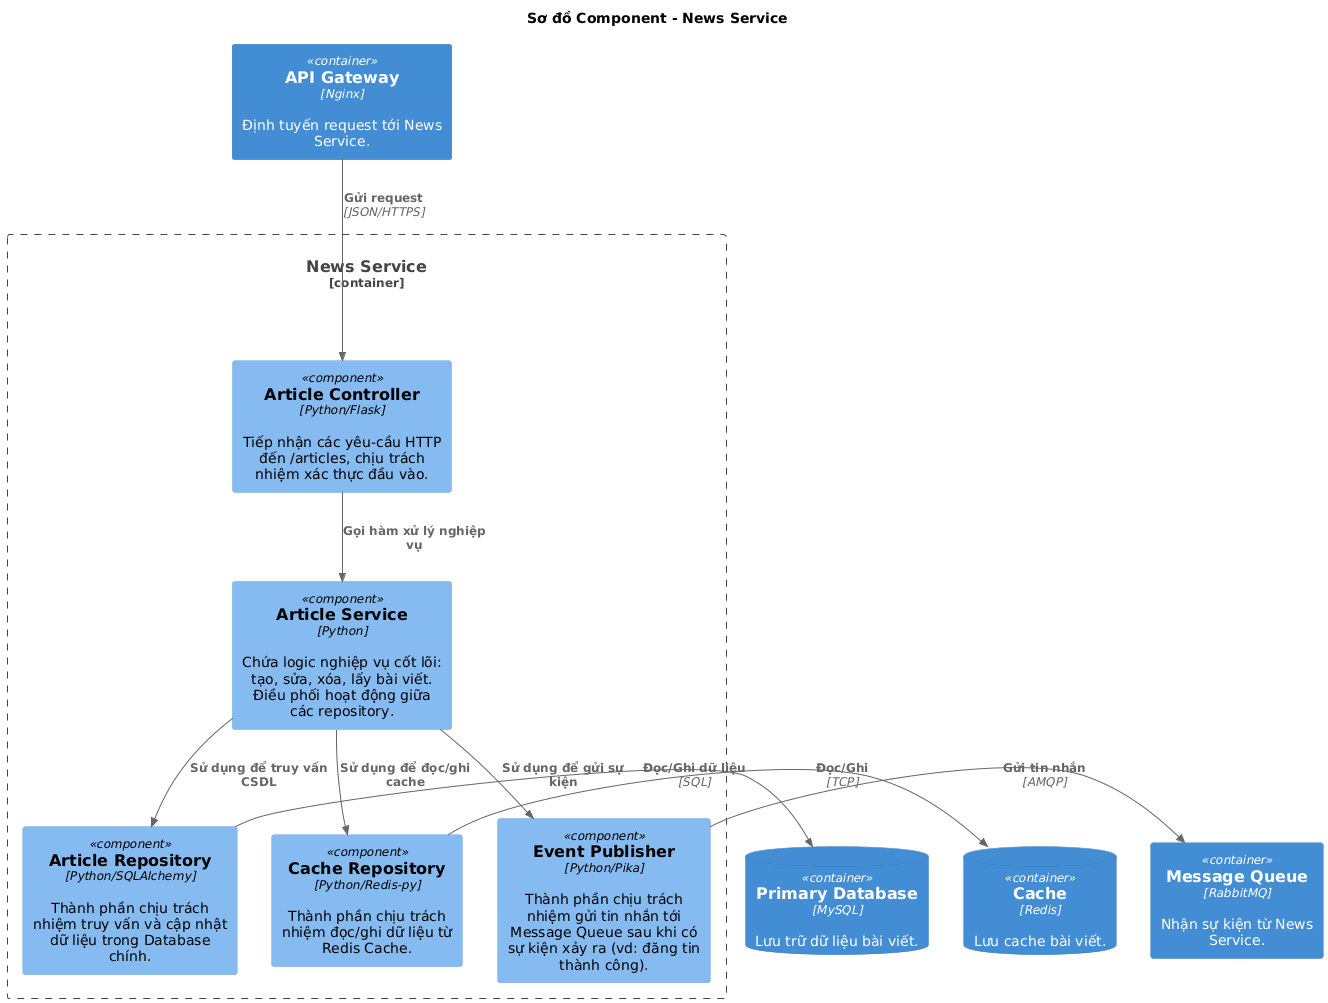

The diagram above was rendered by PlantUML. Its source (embedded in the PNG):
@startuml
!include <C4/C4_Component.puml>

title Sơ đồ Component - News Service

' --- Các đối tượng bên ngoài container này ---
Container(api_gateway, "API Gateway", "Nginx", "Định tuyến request tới News Service.")
ContainerDb(database, "Primary Database", "MySQL", "Lưu trữ dữ liệu bài viết.")
ContainerDb(cache, "Cache", "Redis", "Lưu cache bài viết.")
Container(message_queue, "Message Queue", "RabbitMQ", "Nhận sự kiện từ News Service.")

' --- Bắt đầu định nghĩa các component bên trong News Service ---
Container_Boundary(news_service, "News Service") {

    Component(article_controller, "Article Controller", "Python/Flask", "Tiếp nhận các yêu-cầu HTTP đến /articles, chịu trách nhiệm xác thực đầu vào.")
    Component(article_service, "Article Service", "Python", "Chứa logic nghiệp vụ cốt lõi: tạo, sửa, xóa, lấy bài viết. Điều phối hoạt động giữa các repository.")
    
    Component(article_repo, "Article Repository", "Python/SQLAlchemy", "Thành phần chịu trách nhiệm truy vấn và cập nhật dữ liệu trong Database chính.")
    Component(cache_repo, "Cache Repository", "Python/Redis-py", "Thành phần chịu trách nhiệm đọc/ghi dữ liệu từ Redis Cache.")
    Component(event_publisher, "Event Publisher", "Python/Pika", "Thành phần chịu trách nhiệm gửi tin nhắn tới Message Queue sau khi có sự kiện xảy ra (vd: đăng tin thành công).")
}

' --- Định nghĩa các mối quan hệ ---
Rel(api_gateway, article_controller, "Gửi request", "JSON/HTTPS")

Rel(article_controller, article_service, "Gọi hàm xử lý nghiệp vụ")
Rel(article_service, article_repo, "Sử dụng để truy vấn CSDL")
Rel(article_service, cache_repo, "Sử dụng để đọc/ghi cache")
Rel(article_service, event_publisher, "Sử dụng để gửi sự kiện")

Rel_Right(article_repo, database, "Đọc/Ghi dữ liệu", "SQL")
Rel_Right(cache_repo, cache, "Đọc/Ghi", "TCP")
Rel_Right(event_publisher, message_queue, "Gửi tin nhắn", "AMQP")
@enduml